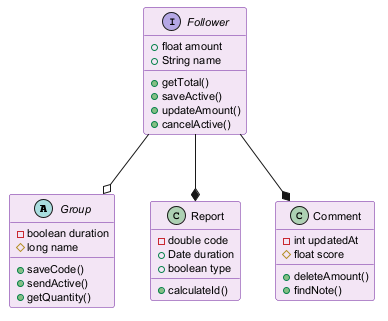

The diagram above was rendered by PlantUML. Its source (embedded in the PNG):
@startuml
skinparam backgroundColor #FFFFFF
skinparam classBackgroundColor #F3E5F5
skinparam classBorderColor #6A1B9A
skinparam defaultFontSize 11
abstract class Group {
  -boolean duration
  #long name
  +saveCode()
  +sendActive()
  +getQuantity()
}
class Report {
  -double code
  +Date duration
  +boolean type
  +calculateId()
}
class Comment {
  -int updatedAt
  #float score
  +deleteAmount()
  +findNote()
}
interface Follower {
  +float amount
  +String name
  +getTotal()
  +saveActive()
  +updateAmount()
  +cancelActive()
}
Follower --* Comment
Follower --* Report
Follower --o Group
@enduml